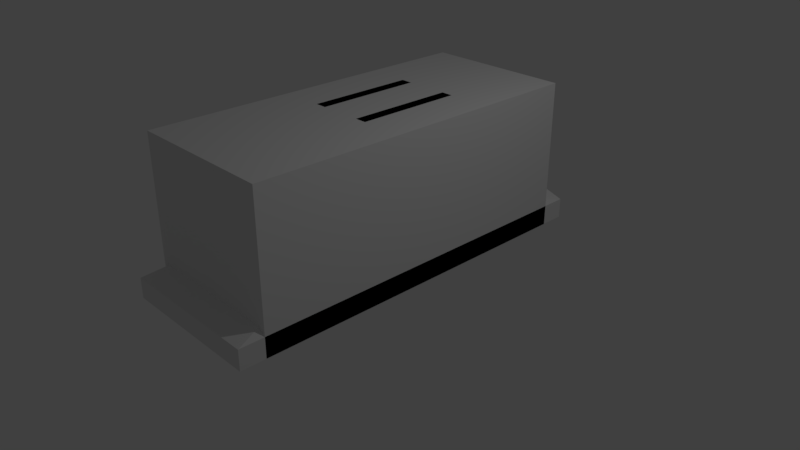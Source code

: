 # Source: Old_Dusty.blend  (saved by Blender 2.79.0; exported with 4.5.12 LTS)
import bpy
from mathutils import Matrix  # noqa: F401  (used for matrix-valued properties, if any)

bpy.ops.wm.read_factory_settings(use_empty=True)
scene = bpy.context.scene
scene.name = 'Scene'

# ---- collections
col_collection_1 = bpy.data.collections.new('Collection 1'); scene.collection.children.link(col_collection_1)

# ---- materials (node trees are filled in below, after node groups)
mat_material = bpy.data.materials.new('Material')
mat_material.alpha_threshold = 0.0
mat_material.use_transparent_shadow = False
mat_material.roughness = 0.5
mat_material.line_color = (0.0, 0.0, 0.0, 1.0)

# ---- material node trees

# ---- world
world_world = bpy.data.worlds.new('World'); scene.world = world_world
world_world.color = (0.05088, 0.05088, 0.05088)
world_world.use_sun_shadow = False
world_world.sun_shadow_jitter_overblur = 0.0
world_world.cycles.sampling_method = 'MANUAL'

# ---- cameras
cam_camera = bpy.data.cameras.new('Camera')
cam_camera.clip_end = 100.0
cam_camera.lens = 35.0
cam_camera.sensor_width = 32.0
cam_camera.sensor_height = 18.0
cam_camera.ortho_scale = 7.314
cam_camera.dof.focus_distance = 0.0
cam_camera.dof.aperture_fstop = 128.0

# ---- lights
light_lamp = bpy.data.lights.new('Lamp', 'POINT')
light_lamp.transmission_factor = 0.0
light_lamp.cutoff_distance = 30.0
light_lamp.energy = 100.0
light_lamp.shadow_buffer_clip_start = 1.001
light_lamp.shadow_soft_size = 0.1
light_lamp.shadow_maximum_resolution = 0.006
light_lamp.use_absolute_resolution = True

# ---- meshes
me_cube_004 = bpy.data.meshes.new('Cube.004')
me_cube_004.from_pydata([(-1.0, -2.652, -1.0), (-1.0, 2.652, -1.0), (1.0, -2.652, -1.0), (1.0, 2.652, -1.0), (-1.0, -2.652, -0.7288), (-0.5349, -1.0, -0.3138), (-0.5349, 1.0, -0.3138), (-1.0, 2.652, -0.7288), (0.5349, 1.0, -0.3138), (1.0, 2.652, -0.7288), (0.5349, -1.0, -0.3138), (1.0, -2.652, -0.7288), (0.3333, 2.652, -1.0), (-0.3333, 2.652, -1.0), (-0.3333, -2.652, -1.0), (0.3333, -2.652, -1.0), (0.3333, -2.652, -0.7288), (-0.3333, -2.652, -0.7288), (0.1783, -1.0, -0.3138), (-0.1783, -1.0, -0.3138), (-0.3333, 2.652, -0.5255), (0.3333, 2.652, -0.5255), (-0.1783, 1.0, -0.3138), (0.1783, 1.0, -0.3138), (-0.4336, -0.4064, 1.0), (-0.5349, -0.4064, 0.8987), (-0.5349, 1.0, 0.8987), (-0.4336, 1.0, 1.0), (0.5349, -0.4064, 0.8987), (0.4336, -0.4064, 1.0), (0.4336, 1.0, 1.0), (0.5349, 1.0, 0.8987), (-0.2796, 1.0, 1.0), (-0.1783, 1.0, 0.04843), (0.1783, 1.0, 0.04843), (0.2796, 1.0, 1.0), (0.2796, -0.4064, 1.0), (0.1783, -1.0, 0.04843), (-0.1783, -1.0, 0.04843), (-0.2796, -0.4064, 1.0)], [], [(32, 27, 24, 39), (33, 38, 19, 22), (10, 28, 29, 36, 37, 18), (5, 25, 26, 6), (12, 3, 2, 15), (6, 26, 27, 32, 33, 22), (14, 17, 4, 0), (17, 19, 5, 4), (3, 9, 11, 2), (9, 8, 10, 11), (12, 21, 9, 3), (21, 23, 8, 9), (0, 4, 7, 1), (4, 5, 6, 7), (7, 6, 22, 20), (20, 22, 23, 21), (1, 7, 20, 13), (13, 20, 21, 12), (11, 10, 18, 16), (16, 18, 19, 17), (2, 11, 16, 15), (15, 16, 17, 14), (8, 31, 28, 10), (1, 13, 14, 0), (13, 12, 15, 14), (23, 34, 35, 30, 31, 8), (30, 35, 36, 29), (34, 23, 18, 37), (18, 23, 22, 19), (24, 27, 26, 25), (30, 29, 28, 31), (34, 37, 36, 35), (32, 39, 38, 33), (19, 38, 39, 24, 25, 5)])
_uv = me_cube_004.uv_layers.new(name='UVMap')
_uv.uv.foreach_set('vector', [8.484, 3.833, 8.913, 3.833, 8.913, 8.518, 8.484, 8.518, 6.329, -9.5, 6.329, -2.833, 5.32, -2.833, 5.32, -9.5, 6.066, 8.472, 6.066, 4.167, 6.349, 3.833, 6.778, 3.833, 7.06, 7.28, 7.06, 8.472, 5.32, 3.833, 1.941, 1.855, 1.941, -2.833, 5.32, -2.833, -0.2073, -9.5, 1.651, -9.5, 1.651, 8.177, -0.2073, 8.177, 7.06, 8.213, 7.06, 4.171, 7.343, 3.833, 7.772, 3.833, 8.055, 7.005, 8.055, 8.213, 5.32, 8.278, 6.066, 8.278, 6.066, 10.5, 5.32, 10.5, -5.783, 8.19, -6.215, 2.64, -5.221, 2.64, -3.924, 8.19, 9.744, 8.177, 8.989, 8.177, 8.989, -9.5, 9.744, -9.5, -9.5, -9.476, -8.204, -4.023, -8.204, 2.64, -9.5, 8.19, 6.643, -0.6111, 5.32, -0.6111, 5.887, -2.833, 6.643, -2.833, -7.641, -9.5, -7.209, -4.023, -8.204, -4.023, -9.5, -9.476, 10.5, 8.177, 9.744, 8.177, 9.744, -9.5, 10.5, -9.5, -3.924, 8.19, -5.221, 2.64, -5.221, -4.023, -3.924, -9.476, -3.924, -9.476, -5.221, -4.023, -6.215, -4.023, -5.783, -9.5, -5.783, -9.5, -6.215, -4.023, -7.209, -4.023, -7.641, -9.5, 6.643, 3.833, 5.887, 3.833, 5.32, 1.611, 6.643, 1.611, 6.643, 1.611, 5.32, 1.611, 5.32, -0.6111, 6.643, -0.6111, -9.5, 8.19, -8.204, 2.64, -7.209, 2.64, -7.641, 8.19, -7.641, 8.19, -7.209, 2.64, -6.215, 2.64, -5.783, 8.19, 5.32, 3.833, 6.066, 3.833, 6.066, 6.056, 5.32, 6.056, 5.32, 6.056, 6.066, 6.056, 6.066, 8.278, 5.32, 8.278, 5.32, -2.833, 1.941, -2.833, 1.941, -7.521, 5.32, -9.5, -3.924, -9.5, -2.066, -9.5, -2.066, 8.177, -3.924, 8.177, -2.066, -9.5, -0.2073, -9.5, -0.2073, 8.177, -2.066, 8.177, 7.637, 1.546, 7.637, 0.3386, 7.919, -2.833, 8.349, -2.833, 8.631, -2.496, 8.631, 1.546, 8.055, 3.833, 8.484, 3.833, 8.484, 8.518, 8.055, 8.518, 4.311, 3.833, 5.32, 3.833, 5.32, 10.5, 4.311, 10.5, -7.209, 2.64, -7.209, -4.023, -6.215, -4.023, -6.215, 2.64, 1.651, 1.855, 1.651, -2.833, 1.941, -2.833, 1.941, 1.855, 1.651, -2.833, 1.651, -7.521, 1.941, -7.521, 1.941, -2.833, 4.311, 3.833, 4.311, 10.5, 1.651, 8.521, 1.651, 3.833, 8.989, -9.5, 8.989, -4.812, 6.329, -2.833, 6.329, -9.5, 6.643, 1.805, 6.643, 0.6133, 6.925, -2.833, 7.354, -2.833, 7.637, -2.5, 7.637, 1.805])
me_cube_004.use_remesh_preserve_volume = False
me_cube_004.use_remesh_preserve_attributes = False
me_cube_004.use_mirror_vertex_groups = False
me_cube_004.update()
me_cube = bpy.data.meshes.new('Cube')
me_cube.from_pydata([(1.0, 1.0, -1.0), (1.0, -1.0, -1.0), (-1.0, -1.0, -1.0), (-1.0, 1.0, -1.0), (1.0, 1.0, 1.0), (1.0, -1.0, 1.0), (-1.0, -1.0, 1.0), (-1.0, 1.0, 1.0)], [], [(0, 1, 2, 3), (4, 7, 6, 5), (0, 4, 5, 1), (1, 5, 6, 2), (2, 6, 7, 3), (4, 0, 3, 7)])
me_cube.materials.append(mat_material)
me_cube.use_remesh_preserve_volume = False
me_cube.use_remesh_preserve_attributes = False
me_cube.use_mirror_vertex_groups = False
me_cube.update()

# ---- objects
ob_cube_001 = bpy.data.objects.new('Cube.001', me_cube_004)
ob_cube = bpy.data.objects.new('Cube', me_cube)
ob_lamp = bpy.data.objects.new('Lamp', light_lamp)
ob_camera = bpy.data.objects.new('Camera', cam_camera)

# ---- transforms, parenting, visibility, modifiers, constraints
ob_cube_001.location = (0.0, 0.0, 1.0)
ob_cube_001.lineart.crease_threshold = 0.0
ob_cube.location = (0.0, 0.0, 1.0)
ob_cube.scale = (1.0, 2.32, 1.0)
ob_cube.lock_rotations_4d = False
ob_cube.empty_display_type = 'ARROWS'
ob_cube.hide_viewport = True
ob_cube.lineart.crease_threshold = 0.0
ob_lamp.location = (4.076, 1.005, 5.904)
ob_lamp.rotation_euler = (0.6503, 0.05522, 1.866)
ob_lamp.lock_rotations_4d = False
ob_lamp.empty_display_type = 'ARROWS'
ob_lamp.color = (0.0, 0.0, 0.0, 0.0)
ob_lamp.lineart.crease_threshold = 0.0
ob_camera.location = (7.481, -6.508, 5.344)
ob_camera.rotation_euler = (1.109, 0.0, 0.8149)
ob_camera.lock_rotations_4d = False
ob_camera.empty_display_type = 'ARROWS'
ob_camera.color = (0.0, 0.0, 0.0, 0.0)
ob_camera.display_type = 'WIRE'
ob_camera.lineart.crease_threshold = 0.0

# ---- collection membership
col_collection_1.objects.link(ob_cube_001)
col_collection_1.objects.link(ob_cube)
col_collection_1.objects.link(ob_lamp)
col_collection_1.objects.link(ob_camera)

# ---- scene / render settings (as saved in the file)
scene.camera = ob_camera
scene.frame_start = 1; scene.frame_end = 250; scene.frame_set(1)
scene.render.engine = 'BLENDER_EEVEE_NEXT'
scene.render.resolution_percentage = 50
scene.render.dither_intensity = 0.0
scene.cycles.use_denoising = False
scene.cycles.samples = 128
scene.cycles.sampling_pattern = 'TABULATED_SOBOL'
scene.cycles.light_sampling_threshold = 0.0
scene.cycles.use_adaptive_sampling = False
scene.cycles.use_light_tree = False
scene.cycles.blur_glossy = 0.0
scene.cycles.sample_clamp_indirect = 0.0
scene.view_settings.view_transform = 'Standard'
bpy.context.view_layer.update()
